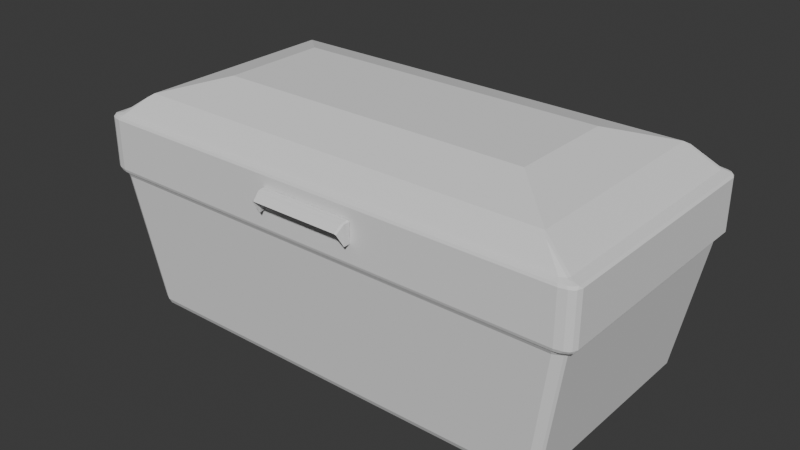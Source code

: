 # Source: BOX.blend  (saved by Blender 4.2.66; exported with 4.5.12 LTS)
import bpy
from mathutils import Matrix  # noqa: F401  (used for matrix-valued properties, if any)

bpy.ops.wm.read_factory_settings(use_empty=True)
scene = bpy.context.scene
scene.name = 'Scene'

# ---- collections
col_collection = bpy.data.collections.new('Collection'); scene.collection.children.link(col_collection)

# ---- world
world_world = bpy.data.worlds.new('World'); scene.world = world_world
world_world.use_nodes = True; world_world.node_tree.nodes.clear()
_N = world_world.node_tree.nodes; _L = world_world.node_tree.links
n0 = _N.new('ShaderNodeOutputWorld'); n0.name = 'World Output'; n0.location = (300, 300)
n1 = _N.new('ShaderNodeBackground'); n1.name = 'Background'; n1.location = (10, 300)
n1.inputs[0].default_value = (0.05088, 0.05088, 0.05088, 1.0)
_L.new(n1.outputs[0], n0.inputs[0])
n0.is_active_output = True
world_world.color = (0.05088, 0.05088, 0.05088)
world_world.sun_shadow_jitter_overblur = 0.0

# ---- meshes
me_cube_001 = bpy.data.meshes.new('Cube.001')
me_cube_001.from_pydata([(-1.914, -0.9601, -1.0), (-1.914, -1.0, -0.9601), (-1.994, -0.9601, -0.9601), (-1.434, -0.4796, 1.14), (-1.914, 0.9601, -1.0), (-1.994, 0.9601, -0.9601), (-1.914, 1.0, -0.9601), (-1.434, 0.4796, 1.14), (1.914, -0.9601, -1.0), (1.994, -0.9601, -0.9601), (1.914, -1.0, -0.9601), (1.434, -0.4796, 1.14), (1.914, 0.9601, -1.0), (1.914, 1.0, -0.9601), (1.994, 0.9601, -0.9601), (1.434, 0.4796, 1.14), (-2.217, -1.129, 0.7851), (-2.148, -1.143, 0.7851), (-2.123, -1.094, 0.8126), (-2.251, -1.112, 0.7851), (-2.181, -1.065, 0.8126), (-2.28, -1.077, 0.7851), (-2.217, 1.129, 0.7851), (-2.123, 1.094, 0.8126), (-2.148, 1.143, 0.7851), (-2.251, 1.112, 0.7851), (-2.28, 1.077, 0.7851), (-2.181, 1.065, 0.8126), (2.217, -1.129, 0.7851), (2.123, -1.094, 0.8126), (2.148, -1.143, 0.7851), (2.251, -1.112, 0.7851), (2.28, -1.077, 0.7851), (2.181, -1.065, 0.8126), (2.251, 1.112, 0.7851), (2.181, 1.065, 0.8126), (2.28, 1.077, 0.7851), (2.217, 1.129, 0.7851), (2.148, 1.143, 0.7851), (2.123, 1.094, 0.8126), (-2.148, -1.143, 0.3036), (-2.217, -1.129, 0.3036), (-2.123, -1.109, 0.2713), (-2.28, -1.077, 0.3036), (-2.211, -1.065, 0.2713), (-2.251, -1.112, 0.3036), (-2.148, 1.143, 0.3036), (-2.123, 1.109, 0.2713), (-2.217, 1.129, 0.3036), (-2.28, 1.077, 0.3036), (-2.251, 1.112, 0.3036), (-2.211, 1.065, 0.2713), (2.28, 1.077, 0.3036), (2.211, 1.065, 0.2713), (2.251, 1.112, 0.3036), (2.148, 1.143, 0.3036), (2.217, 1.129, 0.3036), (2.123, 1.109, 0.2713), (2.148, -1.143, 0.3036), (2.123, -1.109, 0.2713), (2.217, -1.129, 0.3036), (2.28, -1.077, 0.3036), (2.251, -1.112, 0.3036), (2.211, -1.065, 0.2713), (-1.914, -0.9601, 1.0), (-1.914, 0.9601, 1.0), (1.914, 0.9601, 1.0), (1.914, -0.9601, 1.0), (-0.4198, -1.206, 0.4843), (-0.4198, -1.277, 0.6082), (-0.4332, -1.205, 0.674), (-0.4332, -1.146, 0.4843), (-0.4332, -1.146, 0.674), (0.4332, -1.205, 0.4843), (0.4198, -1.277, 0.6082), (0.4332, -1.205, 0.674), (0.4332, -1.146, 0.4843), (0.4332, -1.146, 0.674), (-0.4332, -1.146, 0.5169)], [(78, 71), (68, 73)], [(67, 64, 18, 29), (66, 35, 39), (15, 7, 3, 11), (65, 66, 39, 23), (22, 48, 50, 25), (0, 1, 2), (58, 30, 17, 40), (4, 5, 6), (46, 24, 38, 55), (8, 9, 10), (28, 60, 62, 31), (12, 13, 14), (34, 54, 56, 37), (4, 0, 2, 5), (18, 64, 20), (43, 21, 26, 49), (14, 53, 63, 9), (12, 4, 6, 13), (65, 23, 27), (59, 10, 9, 63), (8, 12, 14, 9), (52, 36, 32, 61), (0, 8, 10, 1), (64, 65, 27, 20), (4, 12, 8, 0), (66, 67, 33, 35), (10, 59, 42, 1), (67, 29, 33), (2, 44, 51, 5), (47, 6, 5, 51), (6, 47, 57, 13), (53, 14, 13, 57), (1, 42, 44, 2), (16, 17, 18), (19, 20, 21), (22, 23, 24), (25, 26, 27), (28, 29, 30), (31, 32, 33), (34, 35, 36), (37, 38, 39), (40, 41, 42), (43, 44, 45), (46, 47, 48), (49, 50, 51), (52, 53, 54), (55, 56, 57), (58, 59, 60), (61, 62, 63), (19, 16, 18, 20), (22, 25, 27, 23), (28, 31, 33, 29), (34, 37, 39, 35), (40, 17, 16, 41), (26, 21, 20, 27), (49, 26, 25, 50), (38, 24, 23, 39), (55, 38, 37, 56), (32, 36, 35, 33), (61, 32, 31, 62), (17, 30, 29, 18), (21, 43, 45, 19), (24, 46, 48, 22), (36, 52, 54, 34), (30, 58, 60, 28), (59, 63, 62, 60), (53, 57, 56, 54), (47, 51, 50, 48), (41, 45, 44, 42), (46, 55, 57, 47), (43, 49, 51, 44), (52, 61, 63, 53), (58, 40, 42, 59), (41, 16, 19, 45), (3, 7, 65, 64), (7, 15, 66, 65), (15, 11, 67, 66), (11, 3, 64, 67), (77, 72, 70, 75), (68, 70, 72, 71), (76, 77, 75, 73), (68, 69, 70), (74, 73, 75), (75, 70, 69, 74)])
_uv = me_cube_001.uv_layers.new(name='UVMap')
_uv.uv.foreach_set('vector', [0.625, 0.755, 0.625, 0.995, 0.6217, 0.995, 0.6217, 0.755, 0.625, 0.495, 0.6217, 0.4983, 0.6217, 0.495, 0.6601, 0.5651, 0.8399, 0.5651, 0.8399, 0.6849, 0.6601, 0.6849, 0.625, 0.255, 0.625, 0.495, 0.6217, 0.495, 0.6217, 0.255, 0.6178, 0.2518, 0.5651, 0.2518, 0.5651, 0.2482, 0.6178, 0.2482, 0.13, 0.745, 0.13, 0.75, 0.125, 0.745, 0.5651, 0.7572, 0.6178, 0.7572, 0.6178, 0.9928, 0.5651, 0.9928, 0.13, 0.505, 0.125, 0.505, 0.13, 0.5, 0.5651, 0.2572, 0.6178, 0.2572, 0.6178, 0.4928, 0.5651, 0.4928, 0.37, 0.745, 0.375, 0.745, 0.37, 0.75, 0.6178, 0.7518, 0.5651, 0.7518, 0.5651, 0.7482, 0.6178, 0.7482, 0.37, 0.505, 0.37, 0.5, 0.375, 0.505, 0.6178, 0.5018, 0.5651, 0.5018, 0.5651, 0.4982, 0.6178, 0.4982, 0.13, 0.505, 0.13, 0.745, 0.125, 0.745, 0.125, 0.505, 0.6217, 0.001685, 0.625, 0.00499, 0.6217, 0.00499, 0.5651, 0.007224, 0.6178, 0.007224, 0.6178, 0.2428, 0.5651, 0.2428, 0.38, 0.505, 0.5607, 0.505, 0.5607, 0.745, 0.38, 0.745, 0.37, 0.505, 0.13, 0.505, 0.13, 0.5, 0.37, 0.5, 0.625, 0.245, 0.6217, 0.2483, 0.6217, 0.245, 0.5607, 0.755, 0.38, 0.755, 0.38, 0.745, 0.5607, 0.745, 0.37, 0.745, 0.37, 0.505, 0.38, 0.505, 0.38, 0.745, 0.5651, 0.5072, 0.6178, 0.5072, 0.6178, 0.7428, 0.5651, 0.7428, 0.13, 0.745, 0.37, 0.745, 0.37, 0.75, 0.13, 0.75, 0.625, 0.00499, 0.625, 0.245, 0.6217, 0.245, 0.6217, 0.00499, 0.13, 0.505, 0.37, 0.505, 0.37, 0.745, 0.13, 0.745, 0.63, 0.505, 0.63, 0.745, 0.6234, 0.745, 0.6234, 0.505, 0.38, 0.755, 0.5607, 0.755, 0.5607, 0.995, 0.38, 0.995, 0.625, 0.755, 0.6217, 0.755, 0.6217, 0.7517, 0.38, 0.00499, 0.5607, 0.00499, 0.5607, 0.245, 0.38, 0.245, 0.5607, 0.255, 0.38, 0.255, 0.38, 0.245, 0.5607, 0.245, 0.38, 0.255, 0.5607, 0.255, 0.5607, 0.495, 0.38, 0.495, 0.5607, 0.505, 0.38, 0.505, 0.38, 0.495, 0.5607, 0.495, 0.38, 0.0, 0.5607, 0.0, 0.5607, 0.00499, 0.38, 0.00499, 0.6178, 0.00158, 0.6178, 0.0, 0.62, 0.0008423, 0.6178, 0.00341, 0.6217, 0.00499, 0.6178, 0.007224, 0.6178, 0.2518, 0.62, 0.2533, 0.6178, 0.255, 0.6178, 0.245, 0.6178, 0.2428, 0.62, 0.245, 0.6178, 0.755, 0.62, 0.755, 0.6178, 0.7572, 0.6178, 0.7482, 0.6178, 0.745, 0.62, 0.7467, 0.6178, 0.5018, 0.62, 0.5033, 0.6178, 0.505, 0.6178, 0.495, 0.6178, 0.4928, 0.62, 0.495, 0.5651, 0.0, 0.5651, 0.00158, 0.5629, 0.0, 0.5651, 0.007224, 0.5607, 0.00499, 0.5651, 0.00341, 0.5651, 0.2572, 0.5607, 0.255, 0.5651, 0.2518, 0.5651, 0.2428, 0.5651, 0.2482, 0.5607, 0.245, 0.5651, 0.5072, 0.5607, 0.505, 0.5651, 0.5018, 0.5651, 0.4928, 0.5651, 0.4982, 0.5607, 0.495, 0.5651, 0.7572, 0.5607, 0.755, 0.5651, 0.7518, 0.5651, 0.7428, 0.5651, 0.7482, 0.5607, 0.745, 0.6178, 0.00341, 0.6178, 0.00158, 0.6217, 0.001685, 0.6217, 0.00499, 0.6178, 0.2518, 0.6178, 0.2482, 0.62, 0.2467, 0.62, 0.2533, 0.6178, 0.7518, 0.6178, 0.7482, 0.62, 0.7467, 0.62, 0.7533, 0.6178, 0.5018, 0.6178, 0.4982, 0.62, 0.4967, 0.62, 0.5033, 0.5651, 0.0, 0.6178, 0.0, 0.6178, 0.00158, 0.5651, 0.00158, 0.6178, 0.2428, 0.6178, 0.007224, 0.6217, 0.00499, 0.6217, 0.245, 0.5651, 0.2428, 0.6178, 0.2428, 0.6178, 0.2482, 0.5651, 0.2482, 0.6178, 0.4928, 0.6178, 0.2572, 0.6217, 0.255, 0.6217, 0.495, 0.5651, 0.4928, 0.6178, 0.4928, 0.6178, 0.4982, 0.5651, 0.4982, 0.6178, 0.7428, 0.6178, 0.5072, 0.6234, 0.505, 0.6234, 0.745, 0.5651, 0.7428, 0.6178, 0.7428, 0.6178, 0.7482, 0.5651, 0.7482, 0.6178, 0.9928, 0.6178, 0.7572, 0.6217, 0.755, 0.6217, 0.995, 0.6178, 0.007224, 0.5651, 0.007224, 0.5651, 0.00341, 0.6178, 0.00341, 0.6178, 0.2572, 0.5651, 0.2572, 0.5651, 0.2518, 0.6178, 0.2518, 0.6178, 0.5072, 0.5651, 0.5072, 0.5651, 0.5018, 0.6178, 0.5018, 0.6178, 0.7572, 0.5651, 0.7572, 0.5651, 0.7518, 0.6178, 0.7518, 0.5607, 0.755, 0.5607, 0.745, 0.5651, 0.7482, 0.5651, 0.7518, 0.5607, 0.505, 0.5607, 0.495, 0.5651, 0.4982, 0.5651, 0.5018, 0.5607, 0.255, 0.5607, 0.245, 0.5651, 0.2482, 0.5651, 0.2518, 0.5651, 0.00158, 0.5651, 0.00341, 0.5607, 0.00499, 0.5607, 0.0, 0.5651, 0.2572, 0.5651, 0.4928, 0.5607, 0.495, 0.5607, 0.255, 0.5651, 0.007224, 0.5651, 0.2428, 0.5607, 0.245, 0.5607, 0.00499, 0.5651, 0.5072, 0.5651, 0.7428, 0.5607, 0.745, 0.5607, 0.505, 0.5651, 0.7572, 0.5651, 0.9928, 0.5607, 0.995, 0.5607, 0.755, 0.5651, 0.00158, 0.6178, 0.00158, 0.6178, 0.00341, 0.5651, 0.00341, 0.8399, 0.6849, 0.8399, 0.5651, 0.87, 0.505, 0.87, 0.745, 0.8399, 0.5651, 0.6601, 0.5651, 0.63, 0.505, 0.87, 0.505, 0.6601, 0.5651, 0.6601, 0.6849, 0.63, 0.745, 0.63, 0.505, 0.6601, 0.6849, 0.8399, 0.6849, 0.87, 0.745, 0.63, 0.745, 0.6289, 0.5039, 0.8711, 0.5039, 0.8711, 0.7461, 0.6289, 0.7461, 0.3789, 0.003874, 0.6211, 0.003874, 0.6211, 0.2461, 0.3789, 0.2461, 0.3789, 0.5039, 0.6211, 0.5039, 0.6211, 0.7461, 0.3789, 0.7461, 0.3789, 0.0, 0.6211, 0.0, 0.6211, 0.003874, 0.6211, 0.7539, 0.3789, 0.7461, 0.6211, 0.7461, 0.625, 0.7539, 0.625, 0.9961, 0.6211, 0.9961, 0.6211, 0.7539])
me_cube_001.update()

# ---- objects
ob_cube = bpy.data.objects.new('Cube', me_cube_001)

# ---- transforms, parenting, visibility, modifiers, constraints
ob_cube.location = (0.0, 0.0, 0.0)
_m = ob_cube.modifiers.new('Bevel', 'BEVEL')
_m.width = 1.61
_m.width_pct = 1.61
_m.offset_type = 'DEPTH'

# ---- collection membership
col_collection.objects.link(ob_cube)

# ---- scene / render settings (as saved in the file)
scene.frame_start = 1; scene.frame_end = 250; scene.frame_set(1)
scene.render.engine = 'BLENDER_EEVEE_NEXT'
bpy.context.view_layer.update()

# ---- added for rendering (the .blend has no active camera and no usable light): camera, sun
cam_auto = bpy.data.cameras.new('AutoCamera')
cam_auto.lens = 50.0
cam_auto.sensor_width = 36.0
cam_auto.clip_end = 1000.0
ob_auto_camera = bpy.data.objects.new('AutoCamera', cam_auto)
scene.collection.objects.link(ob_auto_camera)
ob_auto_camera.location = (5.1698, -6.27035, 4.20567)
ob_auto_camera.rotation_euler = (1.09748, -7.21219e-08, 0.694738)
scene.camera = ob_auto_camera
light_auto_sun = bpy.data.lights.new('AutoSun', 'SUN')
light_auto_sun.energy = 3.0
light_auto_sun.angle = 0.0523599
ob_auto_sun = bpy.data.objects.new('AutoSun', light_auto_sun)
scene.collection.objects.link(ob_auto_sun)
ob_auto_sun.rotation_euler = (0.872665, 0.174533, 0.523599)
bpy.context.view_layer.update()
